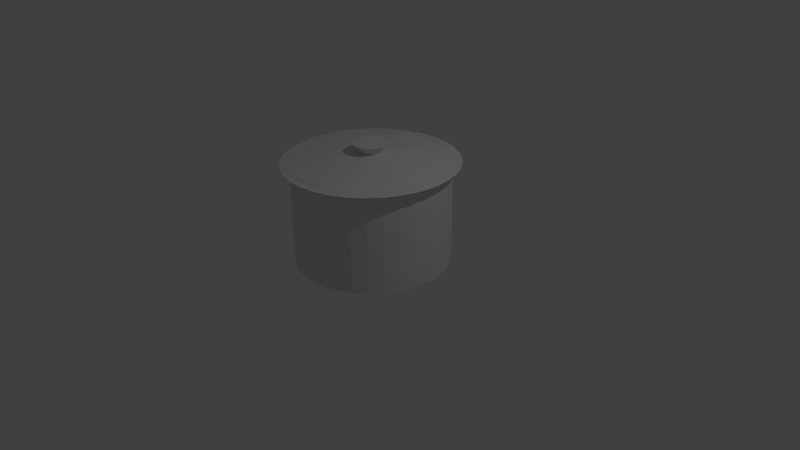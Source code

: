 # Source: hp-pot.blend  (saved by Blender 2.76.0; exported with 4.5.12 LTS)
import bpy
from mathutils import Matrix  # noqa: F401  (used for matrix-valued properties, if any)

bpy.ops.wm.read_factory_settings(use_empty=True)
scene = bpy.context.scene
scene.name = 'Scene'

# ---- collections
col_collection_1 = bpy.data.collections.new('Collection 1'); scene.collection.children.link(col_collection_1)

# ---- world
world_world = bpy.data.worlds.new('World'); scene.world = world_world
world_world.color = (0.05088, 0.05088, 0.05088)
world_world.use_sun_shadow = False
world_world.sun_shadow_jitter_overblur = 0.0
world_world.cycles.sampling_method = 'MANUAL'
world_world.cycles.sample_map_resolution = 256

# ---- cameras
cam_camera = bpy.data.cameras.new('Camera')
cam_camera.clip_end = 100.0
cam_camera.lens = 35.0
cam_camera.sensor_width = 32.0
cam_camera.sensor_height = 18.0
cam_camera.ortho_scale = 7.314
cam_camera.dof.focus_distance = 0.0
cam_camera.dof.aperture_fstop = 128.0

# ---- lights
light_lamp = bpy.data.lights.new('Lamp', 'POINT')
light_lamp.transmission_factor = 0.0
light_lamp.cutoff_distance = 30.0
light_lamp.energy = 100.0
light_lamp.shadow_buffer_clip_start = 1.001
light_lamp.shadow_soft_size = 0.1
light_lamp.shadow_maximum_resolution = 0.006
light_lamp.use_absolute_resolution = True
light_lamp.cycles.use_multiple_importance_sampling = False

# ---- meshes
me_circle = bpy.data.meshes.new('Circle')
me_circle.from_pydata([(0.0, 1.0, 0.0), (-0.1951, 0.9808, 0.0), (-0.3827, 0.9239, 0.0), (-0.5556, 0.8315, 0.0), (-0.7071, 0.7071, 0.0), (-0.8315, 0.5556, 0.0), (-0.9239, 0.3827, 0.0), (-0.9808, 0.1951, 0.0), (-1.0, 7.55e-08, 0.0), (-0.9808, -0.1951, 0.0), (-0.9239, -0.3827, 0.0), (-0.8315, -0.5556, 0.0), (-0.7071, -0.7071, 0.0), (-0.5556, -0.8315, 0.0), (-0.3827, -0.9239, 0.0), (-0.1951, -0.9808, 0.0), (3.258e-07, -1.0, 0.0), (0.1951, -0.9808, 0.0), (0.3827, -0.9239, 0.0), (0.5556, -0.8315, 0.0), (0.7071, -0.7071, 0.0), (0.8315, -0.5556, 0.0), (0.9239, -0.3827, 0.0), (0.9808, -0.1951, 0.0), (1.0, 9.656e-07, 0.0), (0.9808, 0.1951, 0.0), (0.9239, 0.3827, 0.0), (0.8315, 0.5556, 0.0), (0.7071, 0.7071, 0.0), (0.5556, 0.8315, 0.0), (0.3827, 0.9239, 0.0), (0.1951, 0.9808, 0.0), (0.0, 1.0, 1.311), (-0.1951, 0.9808, 1.311), (-0.3827, 0.9239, 1.311), (-0.5556, 0.8315, 1.311), (-0.7071, 0.7071, 1.311), (-0.8315, 0.5556, 1.311), (-0.9239, 0.3827, 1.311), (-0.9808, 0.1951, 1.311), (-1.0, 7.55e-08, 1.311), (-0.9808, -0.1951, 1.311), (-0.9239, -0.3827, 1.311), (-0.8315, -0.5556, 1.311), (-0.7071, -0.7071, 1.311), (-0.5556, -0.8315, 1.311), (-0.3827, -0.9239, 1.311), (-0.1951, -0.9808, 1.311), (3.258e-07, -1.0, 1.311), (0.1951, -0.9808, 1.311), (0.3827, -0.9239, 1.311), (0.5556, -0.8315, 1.311), (0.7071, -0.7071, 1.311), (0.8315, -0.5556, 1.311), (0.9239, -0.3827, 1.311), (0.9808, -0.1951, 1.311), (1.0, 9.656e-07, 1.311), (0.9808, 0.1951, 1.311), (0.9239, 0.3827, 1.311), (0.8315, 0.5556, 1.311), (0.7071, 0.7071, 1.311), (0.5556, 0.8315, 1.311), (0.3827, 0.9239, 1.311), (0.1951, 0.9808, 1.311), (1.355e-08, 1.118, 1.301), (-0.218, 1.096, 1.301), (-0.4277, 1.032, 1.301), (-0.6209, 0.9292, 1.301), (-0.7902, 0.7902, 1.301), (-0.9292, 0.6209, 1.301), (-1.032, 0.4277, 1.301), (-1.096, 0.218, 1.301), (-1.118, 5.044e-08, 1.301), (-1.096, -0.218, 1.301), (-1.032, -0.4277, 1.301), (-0.9292, -0.6209, 1.301), (-0.7902, -0.7902, 1.301), (-0.6209, -0.9292, 1.301), (-0.4277, -1.032, 1.301), (-0.218, -1.096, 1.301), (3.777e-07, -1.118, 1.301), (0.218, -1.096, 1.301), (0.4277, -1.032, 1.301), (0.6209, -0.9292, 1.301), (0.7902, -0.7902, 1.301), (0.9292, -0.6209, 1.301), (1.032, -0.4277, 1.301), (1.096, -0.218, 1.301), (1.118, 1.045e-06, 1.301), (1.096, 0.218, 1.301), (1.032, 0.4277, 1.301), (0.9292, 0.6209, 1.301), (0.7902, 0.7902, 1.301), (0.6209, 0.9292, 1.301), (0.4277, 1.032, 1.301), (0.218, 1.096, 1.301), (-0.05131, 0.1239, 1.422), (-6.335e-08, -0.1341, 1.422), (0.0745, 0.1115, 1.422), (-1.07e-07, 0.1341, 1.422), (-0.02616, 0.1315, 1.422), (-0.0745, 0.1115, 1.422), (-0.09482, 0.09482, 1.422), (-0.1115, 0.0745, 1.422), (-0.1239, 0.05131, 1.422), (-0.1315, 0.02616, 1.422), (-0.1341, 2.562e-07, 1.422), (-0.1315, -0.02616, 1.422), (-0.1239, -0.05131, 1.422), (-0.1115, -0.0745, 1.422), (-0.09482, -0.09481, 1.422), (-0.0745, -0.1115, 1.422), (-0.05131, -0.1239, 1.422), (-0.02616, -0.1315, 1.422), (0.02616, -0.1315, 1.422), (0.05131, -0.1239, 1.422), (0.0745, -0.1115, 1.422), (0.09482, -0.09481, 1.422), (0.1115, -0.0745, 1.422), (0.1239, -0.05131, 1.422), (0.1315, -0.02616, 1.422), (0.1341, 3.755e-07, 1.422), (0.1315, 0.02616, 1.422), (0.1239, 0.05131, 1.422), (0.1115, 0.0745, 1.422), (0.09481, 0.09482, 1.422), (0.05131, 0.1239, 1.422), (0.02616, 0.1315, 1.422), (-9.629e-08, 0.2275, 1.535), (-0.04438, 0.2231, 1.535), (-0.08706, 0.2102, 1.535), (-0.1264, 0.1892, 1.535), (-0.1609, 0.1609, 1.535), (-0.1892, 0.1264, 1.535), (-0.2102, 0.08706, 1.535), (-0.2231, 0.04438, 1.535), (-0.2275, 2.4e-07, 1.535), (-0.2231, -0.04438, 1.535), (-0.2102, -0.08706, 1.535), (-0.1892, -0.1264, 1.535), (-0.1609, -0.1609, 1.535), (-0.1264, -0.1892, 1.535), (-0.08706, -0.2102, 1.535), (-0.04438, -0.2231, 1.535), (-2.216e-08, -0.2275, 1.535), (0.04438, -0.2231, 1.535), (0.08706, -0.2102, 1.535), (0.1264, -0.1892, 1.535), (0.1609, -0.1609, 1.535), (0.1892, -0.1264, 1.535), (0.2102, -0.08706, 1.535), (0.2231, -0.04438, 1.535), (0.2275, 4.425e-07, 1.535), (0.2231, 0.04438, 1.535), (0.2102, 0.08706, 1.535), (0.1892, 0.1264, 1.535), (0.1609, 0.1609, 1.535), (0.1264, 0.1892, 1.535), (0.08706, 0.2102, 1.535), (0.04438, 0.2231, 1.535)], [], [(24, 56, 55, 23), (11, 43, 42, 10), (25, 57, 56, 24), (12, 44, 43, 11), (26, 58, 57, 25), (13, 45, 44, 12), (27, 59, 58, 26), (14, 46, 45, 13), (1, 33, 32, 0), (28, 60, 59, 27), (15, 47, 46, 14), (2, 34, 33, 1), (29, 61, 60, 28), (16, 48, 47, 15), (3, 35, 34, 2), (30, 62, 61, 29), (17, 49, 48, 16), (4, 36, 35, 3), (31, 63, 62, 30), (18, 50, 49, 17), (5, 37, 36, 4), (0, 32, 63, 31), (19, 51, 50, 18), (6, 38, 37, 5), (20, 52, 51, 19), (7, 39, 38, 6), (21, 53, 52, 20), (8, 40, 39, 7), (22, 54, 53, 21), (9, 41, 40, 8), (23, 55, 54, 22), (10, 42, 41, 9), (104, 134, 133, 103), (117, 148, 147, 116), (105, 135, 134, 104), (118, 149, 148, 117), (106, 136, 135, 105), (119, 150, 149, 118), (107, 137, 136, 106), (120, 151, 150, 119), (108, 138, 137, 107), (121, 152, 151, 120), (109, 139, 138, 108), (122, 153, 152, 121), (110, 140, 139, 109), (123, 154, 153, 122), (111, 141, 140, 110), (124, 155, 154, 123), (112, 142, 141, 111), (100, 129, 128, 99), (125, 156, 155, 124), (113, 143, 142, 112), (31, 30, 29, 28, 27, 26, 25, 24, 23, 22, 21, 20, 19, 18, 17, 16, 15, 14, 13, 12, 11, 10, 9, 8, 7, 6, 5, 4, 3, 2, 1, 0), (102, 132, 131, 101), (127, 159, 158, 126), (115, 146, 145, 114), (103, 133, 132, 102), (99, 128, 159, 127), (116, 147, 146, 115), (138, 139, 140, 141, 142, 143, 144, 145, 146, 147, 148, 149, 150, 151, 152, 153, 154, 155, 156, 157, 158, 159, 128, 129, 130, 131, 132, 133, 134, 135, 136, 137), (104, 103, 102, 101, 67, 68, 69, 70, 71, 72, 106, 105), (99, 127, 126, 94, 95, 64, 65, 66, 67, 101, 96, 100), (98, 125, 124, 123, 122, 121, 88, 89, 90, 91, 92, 93, 94, 126), (108, 107, 106, 72, 73, 74, 75, 76, 110, 109), (118, 117, 116, 83, 84, 85, 86, 87, 88, 121, 120, 119), (114, 97, 113, 112, 111, 110, 76, 77, 78, 79, 80, 81, 82, 83, 116, 115), (96, 130, 129, 100), (98, 157, 156, 125), (97, 144, 143, 113), (101, 131, 130, 96), (126, 158, 157, 98), (114, 145, 144, 97)])
me_circle.use_remesh_preserve_volume = False
me_circle.use_remesh_preserve_attributes = False
me_circle.use_mirror_vertex_groups = False
me_circle.update()

# ---- objects
ob_circle = bpy.data.objects.new('Circle', me_circle)
ob_lamp = bpy.data.objects.new('Lamp', light_lamp)
ob_camera = bpy.data.objects.new('Camera', cam_camera)

# ---- transforms, parenting, visibility, modifiers, constraints
ob_circle.location = (0.0, 0.0, 0.0)
ob_circle.lineart.crease_threshold = 0.0
ob_lamp.location = (4.076, 1.005, 5.904)
ob_lamp.rotation_euler = (0.6503, 0.05522, 1.866)
ob_lamp.lock_rotations_4d = False
ob_lamp.empty_display_type = 'ARROWS'
ob_lamp.color = (0.0, 0.0, 0.0, 0.0)
ob_lamp.lineart.crease_threshold = 0.0
ob_camera.location = (7.481, -6.508, 5.344)
ob_camera.rotation_euler = (1.109, 0.01082, 0.8149)
ob_camera.lock_rotations_4d = False
ob_camera.empty_display_type = 'ARROWS'
ob_camera.color = (0.0, 0.0, 0.0, 0.0)
ob_camera.display_type = 'WIRE'
ob_camera.lineart.crease_threshold = 0.0

# ---- collection membership
col_collection_1.objects.link(ob_circle)
col_collection_1.objects.link(ob_lamp)
col_collection_1.objects.link(ob_camera)

# ---- scene / render settings (as saved in the file)
scene.camera = ob_camera
scene.frame_start = 1; scene.frame_end = 250; scene.frame_set(1)
scene.render.engine = 'BLENDER_EEVEE_NEXT'
scene.render.resolution_percentage = 50
scene.render.dither_intensity = 0.0
scene.cycles.use_denoising = False
scene.cycles.samples = 10
scene.cycles.sampling_pattern = 'TABULATED_SOBOL'
scene.cycles.light_sampling_threshold = 0.0
scene.cycles.use_adaptive_sampling = False
scene.cycles.use_light_tree = False
scene.cycles.blur_glossy = 0.0
scene.cycles.pixel_filter_type = 'GAUSSIAN'
scene.cycles.sample_clamp_indirect = 0.0
scene.view_settings.view_transform = 'Standard'
bpy.context.view_layer.update()
